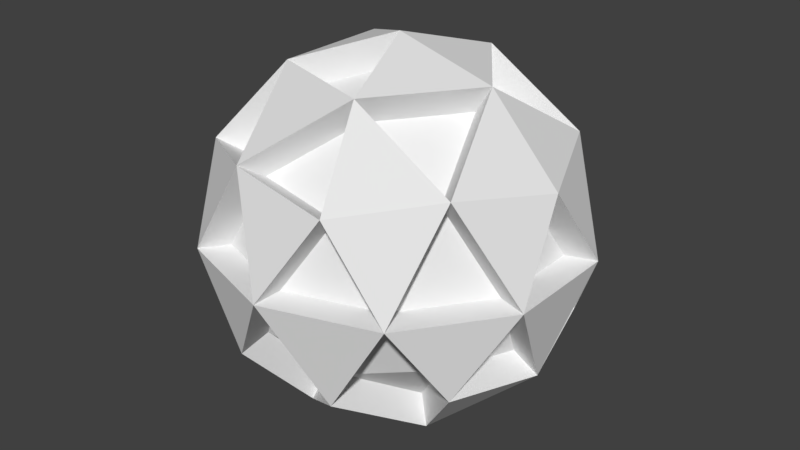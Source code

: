 # Source: ak_test_mesh_01.blend  (saved by Blender 2.77.0; exported with 4.5.12 LTS)
import bpy
from mathutils import Matrix  # noqa: F401  (used for matrix-valued properties, if any)

bpy.ops.wm.read_factory_settings(use_empty=True)
scene = bpy.context.scene
scene.name = 'Scene'

# ---- collections
col_collection_1 = bpy.data.collections.new('Collection 1'); scene.collection.children.link(col_collection_1)

# ---- world
world_world = bpy.data.worlds.new('World'); scene.world = world_world
world_world.color = (0.05088, 0.05088, 0.05088)
world_world.use_sun_shadow = False
world_world.sun_shadow_jitter_overblur = 0.0
world_world.cycles.sampling_method = 'MANUAL'

# ---- meshes
me_icosphere = bpy.data.meshes.new('Icosphere')
me_icosphere.from_pydata([(0.0, 0.0, -1.0), (0.7236, -0.5257, -0.4472), (-0.2764, -0.8506, -0.4472), (-0.8944, 0.0, -0.4472), (-0.2764, 0.8506, -0.4472), (0.7236, 0.5257, -0.4472), (0.2764, -0.8506, 0.4472), (-0.7236, -0.5257, 0.4472), (-0.7236, 0.5257, 0.4472), (0.2764, 0.8506, 0.4472), (0.8944, 0.0, 0.4472), (0.0, 0.0, 1.0), (-0.1625, -0.5, -0.8507), (0.4253, -0.309, -0.8507), (0.2629, -0.809, -0.5257), (0.8506, 0.0, -0.5257), (0.4253, 0.309, -0.8507), (-0.5257, 0.0, -0.8507), (-0.6882, -0.5, -0.5257), (-0.1625, 0.5, -0.8507), (-0.6882, 0.5, -0.5257), (0.2629, 0.809, -0.5257), (0.9511, -0.309, 0.0), (0.9511, 0.309, 0.0), (0.0, -1.0, 0.0), (0.5878, -0.809, 0.0), (-0.9511, -0.309, 0.0), (-0.5878, -0.809, 0.0), (-0.5878, 0.809, 0.0), (-0.9511, 0.309, 0.0), (0.5878, 0.809, 0.0), (0.0, 1.0, 0.0), (0.6882, -0.5, 0.5257), (-0.2629, -0.809, 0.5257), (-0.8506, 0.0, 0.5257), (-0.2629, 0.809, 0.5257), (0.6882, 0.5, 0.5257), (0.1625, -0.5, 0.8507), (0.5257, 0.0, 0.8507), (-0.4253, -0.309, 0.8507), (-0.4253, 0.309, 0.8507), (0.1625, 0.5, 0.8507), (-0.1359, -0.4184, -0.7119), (-1.737e-09, -1.274e-09, -0.8368), (0.3559, -0.2586, -0.7119), (0.6055, -0.4399, -0.3742), (0.22, -0.677, -0.44), (-0.2313, -0.7118, -0.3742), (0.7118, -1.274e-09, -0.44), (-0.4399, -1.274e-09, -0.7119), (-0.5759, -0.4184, -0.44), (-0.7485, -1.274e-09, -0.3742), (-0.1359, 0.4184, -0.7119), (-0.5759, 0.4184, -0.44), (-0.2313, 0.7118, -0.3742), (0.22, 0.677, -0.44), (0.6055, 0.4399, -0.3742), (0.7959, -0.2586, -2.316e-10), (0.7959, 0.2586, -2.316e-10), (0.7485, -1.274e-09, 0.3742), (-1.737e-09, -0.8368, -2.316e-10), (0.4919, -0.677, -2.316e-10), (0.2313, -0.7118, 0.3742), (-0.7959, -0.2586, -2.316e-10), (-0.4919, -0.677, -2.316e-10), (-0.6055, -0.4399, 0.3742), (-0.4919, 0.677, -2.316e-10), (-0.7959, 0.2586, -2.316e-10), (-0.6055, 0.4399, 0.3742), (0.4919, 0.677, -2.316e-10), (-1.737e-09, 0.8368, -2.316e-10), (0.2313, 0.7118, 0.3742), (-0.22, -0.677, 0.44), (-0.22, 0.677, 0.44), (0.1359, -0.4184, 0.7119), (-0.3559, -0.2586, 0.7119), (-0.3559, 0.2586, 0.7119), (0.1359, 0.4184, 0.7119), (-1.737e-09, -1.274e-09, 0.8368), (0.4399, -1.274e-09, 0.7119), (0.5759, 0.4184, 0.44), (-0.7118, -1.274e-09, 0.44), (0.5759, -0.4184, 0.44), (0.3559, 0.2586, -0.7119)], [], [(13, 16, 83, 44), (1, 13, 15), (0, 12, 17), (25, 6, 62, 61), (0, 19, 16), (35, 41, 77, 73), (15, 13, 44, 48), (24, 2, 47, 60), (41, 40, 76, 77), (16, 15, 48, 83), (1, 22, 25), (2, 24, 27), (3, 26, 29), (4, 28, 31), (5, 30, 23), (6, 32, 37), (23, 10, 59, 58), (8, 34, 40), (36, 41, 77, 80), (10, 36, 38), (38, 41, 11), (12, 18, 50, 42), (36, 9, 41), (22, 1, 45, 57), (41, 35, 40), (38, 36, 80, 79), (40, 39, 11), (17, 12, 42, 49), (34, 7, 39), (5, 21, 55, 56), (39, 33, 37), (41, 38, 79, 77), (37, 38, 11), (18, 17, 49, 50), (32, 10, 38), (23, 36, 10), (11, 41, 77, 78), (30, 9, 36), (31, 35, 9), (20, 17, 49, 53), (28, 8, 35), (29, 34, 8), (19, 0, 43, 52), (26, 7, 34), (27, 33, 7), (40, 11, 78, 76), (24, 6, 33), (25, 32, 6), (17, 19, 52, 49), (22, 10, 32), (3, 18, 50, 51), (30, 21, 31), (11, 39, 75, 78), (19, 20, 53, 52), (28, 20, 29), (0, 17, 49, 43), (19, 21, 55, 52), (26, 18, 27), (37, 11, 78, 74), (16, 19, 52, 83), (24, 14, 25), (1, 15, 48, 45), (21, 16, 83, 55), (22, 15, 23), (35, 8, 68, 73), (16, 21, 5), (23, 15, 48, 58), (19, 4, 21), (13, 1, 45, 44), (19, 17, 20), (15, 22, 57, 48), (17, 18, 3), (12, 0, 43, 42), (12, 2, 18), (15, 16, 5), (33, 6, 62, 72), (13, 0, 16), (22, 23, 58, 57), (12, 13, 14), (25, 14, 46, 61), (43, 44, 42), (43, 49, 52), (45, 48, 57), (47, 46, 60), (51, 50, 63), (54, 53, 66), (56, 55, 69), (65, 72, 75), (71, 73, 77), (79, 80, 77), (77, 76, 78), (73, 68, 76), (76, 81, 75), (75, 74, 78), (72, 62, 74), (74, 82, 79), (58, 69, 80), (70, 66, 73), (67, 63, 81), (64, 60, 72), (61, 57, 82), (69, 70, 71), (55, 54, 70), (66, 67, 68), (53, 51, 67), (63, 64, 65), (50, 47, 64), (60, 61, 62), (46, 45, 61), (57, 58, 59), (48, 56, 58), (83, 52, 55), (52, 53, 54), (49, 51, 53), (49, 42, 50), (48, 44, 83), (42, 46, 47), (44, 45, 46), (40, 35, 73, 76), (26, 3, 51, 63), (12, 14, 46, 42), (39, 40, 76, 75), (27, 7, 65, 64), (13, 12, 42, 44), (40, 34, 81, 76), (28, 4, 54, 66), (14, 13, 44, 46), (34, 39, 75, 81), (29, 8, 68, 67), (39, 37, 74, 75), (30, 5, 56, 69), (33, 39, 75, 72), (31, 9, 71, 70), (37, 33, 72, 74), (38, 37, 74, 79), (7, 33, 72, 65), (37, 32, 82, 74), (32, 38, 79, 82), (9, 35, 73, 71), (36, 23, 58, 80), (23, 30, 69, 58), (6, 37, 74, 62), (30, 36, 80, 69), (35, 31, 70, 73), (39, 7, 65, 75), (31, 28, 66, 70), (8, 40, 76, 68), (28, 35, 73, 66), (41, 9, 71, 77), (34, 29, 67, 81), (2, 12, 42, 47), (29, 26, 63, 67), (0, 13, 44, 43), (26, 34, 81, 63), (33, 27, 64, 72), (15, 5, 56, 48), (27, 24, 60, 64), (24, 33, 72, 60), (17, 3, 51, 49), (32, 25, 61, 82), (18, 2, 47, 50), (25, 22, 57, 61), (4, 19, 52, 54), (22, 32, 82, 57), (30, 31, 70, 69), (21, 4, 54, 55), (21, 30, 69, 55), (10, 22, 57, 59), (31, 21, 55, 70), (5, 23, 58, 56), (28, 29, 67, 66), (6, 24, 60, 62), (20, 28, 66, 53), (1, 25, 61, 45), (29, 20, 53, 67), (7, 26, 63, 65), (26, 27, 64, 63), (2, 27, 64, 47), (18, 26, 63, 50), (8, 28, 66, 68), (27, 18, 50, 64), (3, 29, 67, 51), (24, 25, 61, 60), (9, 30, 69, 71), (14, 24, 60, 46), (4, 31, 70, 54)])
me_icosphere.use_remesh_preserve_volume = False
me_icosphere.use_remesh_preserve_attributes = False
me_icosphere.use_mirror_vertex_groups = False
me_icosphere.update()

# ---- objects
ob_icosphere = bpy.data.objects.new('Icosphere', me_icosphere)

# ---- transforms, parenting, visibility, modifiers, constraints
ob_icosphere.location = (0.0, 0.0, 0.0)
ob_icosphere.scale = (2.751, 2.751, 2.751)
ob_icosphere.lineart.crease_threshold = 0.0

# ---- collection membership
col_collection_1.objects.link(ob_icosphere)

# ---- scene / render settings (as saved in the file)
scene.frame_start = 1; scene.frame_end = 250; scene.frame_set(1)
scene.render.engine = 'BLENDER_EEVEE_NEXT'
scene.render.resolution_percentage = 50
scene.render.dither_intensity = 0.0
scene.cycles.use_denoising = False
scene.cycles.samples = 128
scene.cycles.sampling_pattern = 'TABULATED_SOBOL'
scene.cycles.light_sampling_threshold = 0.0
scene.cycles.use_adaptive_sampling = False
scene.cycles.use_light_tree = False
scene.cycles.blur_glossy = 0.0
scene.cycles.sample_clamp_indirect = 0.0
scene.view_settings.view_transform = 'Standard'
bpy.context.view_layer.update()

# ---- added for rendering (the .blend has no active camera and no usable light): camera, sun
cam_auto = bpy.data.cameras.new('AutoCamera')
cam_auto.lens = 50.0
cam_auto.sensor_width = 36.0
cam_auto.clip_end = 1000.0
ob_auto_camera = bpy.data.objects.new('AutoCamera', cam_auto)
scene.collection.objects.link(ob_auto_camera)
ob_auto_camera.location = (8.67714, -10.4126, 6.94171)
ob_auto_camera.rotation_euler = (1.09748, -7.21219e-08, 0.694738)
scene.camera = ob_auto_camera
light_auto_sun = bpy.data.lights.new('AutoSun', 'SUN')
light_auto_sun.energy = 3.0
light_auto_sun.angle = 0.0523599
ob_auto_sun = bpy.data.objects.new('AutoSun', light_auto_sun)
scene.collection.objects.link(ob_auto_sun)
ob_auto_sun.rotation_euler = (0.872665, 0.174533, 0.523599)
bpy.context.view_layer.update()
